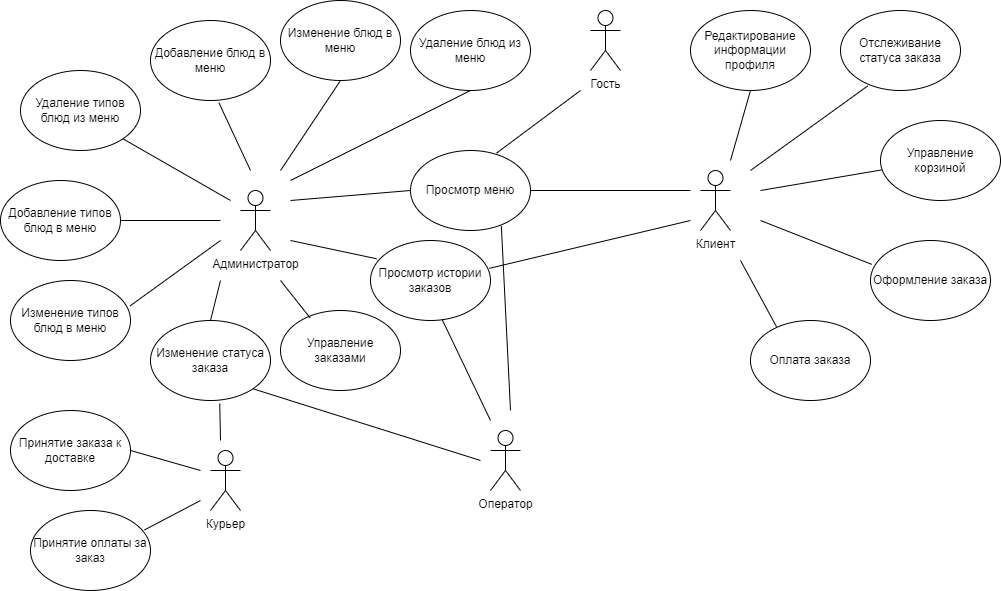

The diagram above was exported from draw.io. Its source (the exported page's mxGraphModel, read from the mxfile embedded in the PNG):
<mxGraphModel dx="1050" dy="541" grid="1" gridSize="10" guides="1" tooltips="1" connect="1" arrows="1" fold="1" page="1" pageScale="1" pageWidth="827" pageHeight="1169" math="0" shadow="0">
  <root>
    <mxCell id="0" />
    <mxCell id="1" parent="0" />
    <mxCell id="K2lnzWBbwGNcQmsfoOzc-1" value="Администратор" style="shape=umlActor;verticalLabelPosition=bottom;verticalAlign=top;html=1;outlineConnect=0;" parent="1" vertex="1">
      <mxGeometry x="330" y="280" width="30" height="60" as="geometry" />
    </mxCell>
    <mxCell id="K2lnzWBbwGNcQmsfoOzc-2" value="Просмотр истории заказов" style="ellipse;whiteSpace=wrap;html=1;" parent="1" vertex="1">
      <mxGeometry x="460" y="330" width="120" height="80" as="geometry" />
    </mxCell>
    <mxCell id="K2lnzWBbwGNcQmsfoOzc-3" value="Удаление типов блюд из меню" style="ellipse;whiteSpace=wrap;html=1;" parent="1" vertex="1">
      <mxGeometry x="110" y="160" width="120" height="80" as="geometry" />
    </mxCell>
    <mxCell id="K2lnzWBbwGNcQmsfoOzc-4" value="Изменение блюд в меню" style="ellipse;whiteSpace=wrap;html=1;" parent="1" vertex="1">
      <mxGeometry x="370" y="90" width="120" height="80" as="geometry" />
    </mxCell>
    <mxCell id="K2lnzWBbwGNcQmsfoOzc-5" value="Удаление блюд из меню" style="ellipse;whiteSpace=wrap;html=1;" parent="1" vertex="1">
      <mxGeometry x="500" y="100" width="120" height="80" as="geometry" />
    </mxCell>
    <mxCell id="K2lnzWBbwGNcQmsfoOzc-6" value="Управление заказами" style="ellipse;whiteSpace=wrap;html=1;" parent="1" vertex="1">
      <mxGeometry x="370" y="400" width="120" height="80" as="geometry" />
    </mxCell>
    <mxCell id="K2lnzWBbwGNcQmsfoOzc-7" value="Изменение статуса заказа" style="ellipse;whiteSpace=wrap;html=1;" parent="1" vertex="1">
      <mxGeometry x="240" y="410" width="120" height="80" as="geometry" />
    </mxCell>
    <mxCell id="K2lnzWBbwGNcQmsfoOzc-8" value="Просмотр меню" style="ellipse;whiteSpace=wrap;html=1;" parent="1" vertex="1">
      <mxGeometry x="500" y="240" width="120" height="80" as="geometry" />
    </mxCell>
    <mxCell id="K2lnzWBbwGNcQmsfoOzc-9" value="Принятие заказа к доставке" style="ellipse;whiteSpace=wrap;html=1;" parent="1" vertex="1">
      <mxGeometry x="100" y="500" width="120" height="80" as="geometry" />
    </mxCell>
    <mxCell id="K2lnzWBbwGNcQmsfoOzc-11" value="Отслеживание статуса заказа" style="ellipse;whiteSpace=wrap;html=1;" parent="1" vertex="1">
      <mxGeometry x="930" y="100" width="120" height="80" as="geometry" />
    </mxCell>
    <mxCell id="K2lnzWBbwGNcQmsfoOzc-12" value="" style="endArrow=none;html=1;rounded=0;entryX=1;entryY=1;entryDx=0;entryDy=0;" parent="1" target="K2lnzWBbwGNcQmsfoOzc-3" edge="1">
      <mxGeometry width="50" height="50" relative="1" as="geometry">
        <mxPoint x="320" y="290" as="sourcePoint" />
        <mxPoint x="300" y="300" as="targetPoint" />
      </mxGeometry>
    </mxCell>
    <mxCell id="K2lnzWBbwGNcQmsfoOzc-13" value="" style="endArrow=none;html=1;rounded=0;exitX=0.5;exitY=1;exitDx=0;exitDy=0;" parent="1" source="K2lnzWBbwGNcQmsfoOzc-4" edge="1">
      <mxGeometry width="50" height="50" relative="1" as="geometry">
        <mxPoint x="310" y="250" as="sourcePoint" />
        <mxPoint x="370" y="260" as="targetPoint" />
      </mxGeometry>
    </mxCell>
    <mxCell id="K2lnzWBbwGNcQmsfoOzc-14" value="" style="endArrow=none;html=1;rounded=0;entryX=0.5;entryY=1;entryDx=0;entryDy=0;" parent="1" target="K2lnzWBbwGNcQmsfoOzc-5" edge="1">
      <mxGeometry width="50" height="50" relative="1" as="geometry">
        <mxPoint x="380" y="270" as="sourcePoint" />
        <mxPoint x="430" y="230" as="targetPoint" />
      </mxGeometry>
    </mxCell>
    <mxCell id="K2lnzWBbwGNcQmsfoOzc-15" value="" style="endArrow=none;html=1;rounded=0;entryX=0;entryY=0.5;entryDx=0;entryDy=0;" parent="1" target="K2lnzWBbwGNcQmsfoOzc-8" edge="1">
      <mxGeometry width="50" height="50" relative="1" as="geometry">
        <mxPoint x="380" y="290" as="sourcePoint" />
        <mxPoint x="460" y="240" as="targetPoint" />
      </mxGeometry>
    </mxCell>
    <mxCell id="K2lnzWBbwGNcQmsfoOzc-16" value="" style="endArrow=none;html=1;rounded=0;entryX=0.05;entryY=0.228;entryDx=0;entryDy=0;entryPerimeter=0;" parent="1" target="K2lnzWBbwGNcQmsfoOzc-2" edge="1">
      <mxGeometry width="50" height="50" relative="1" as="geometry">
        <mxPoint x="380" y="330" as="sourcePoint" />
        <mxPoint x="440" y="310" as="targetPoint" />
      </mxGeometry>
    </mxCell>
    <mxCell id="K2lnzWBbwGNcQmsfoOzc-17" value="" style="endArrow=none;html=1;rounded=0;exitX=0.247;exitY=0.093;exitDx=0;exitDy=0;exitPerimeter=0;" parent="1" source="K2lnzWBbwGNcQmsfoOzc-6" edge="1">
      <mxGeometry width="50" height="50" relative="1" as="geometry">
        <mxPoint x="260" y="430" as="sourcePoint" />
        <mxPoint x="370" y="370" as="targetPoint" />
      </mxGeometry>
    </mxCell>
    <mxCell id="K2lnzWBbwGNcQmsfoOzc-18" value="" style="endArrow=none;html=1;rounded=0;entryX=0.5;entryY=0;entryDx=0;entryDy=0;" parent="1" target="K2lnzWBbwGNcQmsfoOzc-7" edge="1">
      <mxGeometry width="50" height="50" relative="1" as="geometry">
        <mxPoint x="310" y="370" as="sourcePoint" />
        <mxPoint x="380" y="380" as="targetPoint" />
      </mxGeometry>
    </mxCell>
    <mxCell id="K2lnzWBbwGNcQmsfoOzc-19" value="Курьер" style="shape=umlActor;verticalLabelPosition=bottom;verticalAlign=top;html=1;outlineConnect=0;" parent="1" vertex="1">
      <mxGeometry x="300" y="540" width="30" height="60" as="geometry" />
    </mxCell>
    <mxCell id="K2lnzWBbwGNcQmsfoOzc-20" value="Принятие оплаты за заказ" style="ellipse;whiteSpace=wrap;html=1;" parent="1" vertex="1">
      <mxGeometry x="120" y="600" width="120" height="80" as="geometry" />
    </mxCell>
    <mxCell id="K2lnzWBbwGNcQmsfoOzc-21" value="" style="endArrow=none;html=1;rounded=0;entryX=0.577;entryY=1.038;entryDx=0;entryDy=0;entryPerimeter=0;" parent="1" target="K2lnzWBbwGNcQmsfoOzc-7" edge="1">
      <mxGeometry width="50" height="50" relative="1" as="geometry">
        <mxPoint x="310" y="530" as="sourcePoint" />
        <mxPoint x="320" y="500" as="targetPoint" />
      </mxGeometry>
    </mxCell>
    <mxCell id="K2lnzWBbwGNcQmsfoOzc-22" value="" style="endArrow=none;html=1;rounded=0;exitX=1;exitY=0.5;exitDx=0;exitDy=0;" parent="1" source="K2lnzWBbwGNcQmsfoOzc-9" edge="1">
      <mxGeometry width="50" height="50" relative="1" as="geometry">
        <mxPoint x="230" y="600" as="sourcePoint" />
        <mxPoint x="290" y="560" as="targetPoint" />
      </mxGeometry>
    </mxCell>
    <mxCell id="K2lnzWBbwGNcQmsfoOzc-23" value="" style="endArrow=none;html=1;rounded=0;exitX=0.95;exitY=0.243;exitDx=0;exitDy=0;exitPerimeter=0;" parent="1" source="K2lnzWBbwGNcQmsfoOzc-20" edge="1">
      <mxGeometry width="50" height="50" relative="1" as="geometry">
        <mxPoint x="320" y="720" as="sourcePoint" />
        <mxPoint x="290" y="590" as="targetPoint" />
      </mxGeometry>
    </mxCell>
    <mxCell id="K2lnzWBbwGNcQmsfoOzc-24" value="Оператор" style="shape=umlActor;verticalLabelPosition=bottom;verticalAlign=top;html=1;outlineConnect=0;" parent="1" vertex="1">
      <mxGeometry x="580" y="520" width="30" height="60" as="geometry" />
    </mxCell>
    <mxCell id="K2lnzWBbwGNcQmsfoOzc-25" value="" style="endArrow=none;html=1;rounded=0;exitX=1;exitY=1;exitDx=0;exitDy=0;" parent="1" source="K2lnzWBbwGNcQmsfoOzc-7" edge="1">
      <mxGeometry width="50" height="50" relative="1" as="geometry">
        <mxPoint x="370" y="540" as="sourcePoint" />
        <mxPoint x="570" y="550" as="targetPoint" />
      </mxGeometry>
    </mxCell>
    <mxCell id="K2lnzWBbwGNcQmsfoOzc-27" value="" style="endArrow=none;html=1;rounded=0;entryX=0.597;entryY=0.988;entryDx=0;entryDy=0;entryPerimeter=0;" parent="1" target="K2lnzWBbwGNcQmsfoOzc-2" edge="1">
      <mxGeometry width="50" height="50" relative="1" as="geometry">
        <mxPoint x="580" y="510" as="sourcePoint" />
        <mxPoint x="620" y="420" as="targetPoint" />
      </mxGeometry>
    </mxCell>
    <mxCell id="K2lnzWBbwGNcQmsfoOzc-28" value="" style="endArrow=none;html=1;rounded=0;entryX=0.757;entryY=0.942;entryDx=0;entryDy=0;entryPerimeter=0;" parent="1" target="K2lnzWBbwGNcQmsfoOzc-8" edge="1">
      <mxGeometry width="50" height="50" relative="1" as="geometry">
        <mxPoint x="600" y="500" as="sourcePoint" />
        <mxPoint x="740" y="380" as="targetPoint" />
      </mxGeometry>
    </mxCell>
    <mxCell id="K2lnzWBbwGNcQmsfoOzc-29" value="Клиент" style="shape=umlActor;verticalLabelPosition=bottom;verticalAlign=top;html=1;outlineConnect=0;" parent="1" vertex="1">
      <mxGeometry x="790" y="260" width="30" height="60" as="geometry" />
    </mxCell>
    <mxCell id="K2lnzWBbwGNcQmsfoOzc-30" value="Управление корзиной" style="ellipse;whiteSpace=wrap;html=1;" parent="1" vertex="1">
      <mxGeometry x="970" y="210" width="120" height="80" as="geometry" />
    </mxCell>
    <mxCell id="K2lnzWBbwGNcQmsfoOzc-31" value="Оформление заказа" style="ellipse;whiteSpace=wrap;html=1;" parent="1" vertex="1">
      <mxGeometry x="960" y="330" width="120" height="80" as="geometry" />
    </mxCell>
    <mxCell id="K2lnzWBbwGNcQmsfoOzc-32" value="Оплата заказа" style="ellipse;whiteSpace=wrap;html=1;" parent="1" vertex="1">
      <mxGeometry x="840" y="410" width="120" height="80" as="geometry" />
    </mxCell>
    <mxCell id="K2lnzWBbwGNcQmsfoOzc-34" value="" style="endArrow=none;html=1;rounded=0;entryX=0.227;entryY=0.943;entryDx=0;entryDy=0;entryPerimeter=0;" parent="1" target="K2lnzWBbwGNcQmsfoOzc-11" edge="1">
      <mxGeometry width="50" height="50" relative="1" as="geometry">
        <mxPoint x="840" y="260" as="sourcePoint" />
        <mxPoint x="900" y="210" as="targetPoint" />
      </mxGeometry>
    </mxCell>
    <mxCell id="K2lnzWBbwGNcQmsfoOzc-35" value="" style="endArrow=none;html=1;rounded=0;entryX=0.013;entryY=0.617;entryDx=0;entryDy=0;entryPerimeter=0;" parent="1" target="K2lnzWBbwGNcQmsfoOzc-30" edge="1">
      <mxGeometry width="50" height="50" relative="1" as="geometry">
        <mxPoint x="850" y="280" as="sourcePoint" />
        <mxPoint x="940" y="260" as="targetPoint" />
      </mxGeometry>
    </mxCell>
    <mxCell id="K2lnzWBbwGNcQmsfoOzc-36" value="" style="endArrow=none;html=1;rounded=0;entryX=0.01;entryY=0.298;entryDx=0;entryDy=0;entryPerimeter=0;" parent="1" target="K2lnzWBbwGNcQmsfoOzc-31" edge="1">
      <mxGeometry width="50" height="50" relative="1" as="geometry">
        <mxPoint x="850" y="310" as="sourcePoint" />
        <mxPoint x="910" y="310" as="targetPoint" />
      </mxGeometry>
    </mxCell>
    <mxCell id="K2lnzWBbwGNcQmsfoOzc-37" value="" style="endArrow=none;html=1;rounded=0;entryX=0.217;entryY=0.078;entryDx=0;entryDy=0;entryPerimeter=0;" parent="1" target="K2lnzWBbwGNcQmsfoOzc-32" edge="1">
      <mxGeometry width="50" height="50" relative="1" as="geometry">
        <mxPoint x="830" y="350" as="sourcePoint" />
        <mxPoint x="860" y="370" as="targetPoint" />
      </mxGeometry>
    </mxCell>
    <mxCell id="K2lnzWBbwGNcQmsfoOzc-38" value="Гость" style="shape=umlActor;verticalLabelPosition=bottom;verticalAlign=top;html=1;outlineConnect=0;" parent="1" vertex="1">
      <mxGeometry x="680" y="100" width="30" height="60" as="geometry" />
    </mxCell>
    <mxCell id="K2lnzWBbwGNcQmsfoOzc-40" value="" style="endArrow=none;html=1;rounded=0;exitX=0.717;exitY=0.033;exitDx=0;exitDy=0;exitPerimeter=0;" parent="1" source="K2lnzWBbwGNcQmsfoOzc-8" edge="1">
      <mxGeometry width="50" height="50" relative="1" as="geometry">
        <mxPoint x="580" y="240" as="sourcePoint" />
        <mxPoint x="670" y="180" as="targetPoint" />
      </mxGeometry>
    </mxCell>
    <mxCell id="K2lnzWBbwGNcQmsfoOzc-41" value="" style="endArrow=none;html=1;rounded=0;exitX=1;exitY=0.5;exitDx=0;exitDy=0;" parent="1" source="K2lnzWBbwGNcQmsfoOzc-8" edge="1">
      <mxGeometry width="50" height="50" relative="1" as="geometry">
        <mxPoint x="660" y="290" as="sourcePoint" />
        <mxPoint x="780" y="280" as="targetPoint" />
      </mxGeometry>
    </mxCell>
    <mxCell id="K2lnzWBbwGNcQmsfoOzc-42" value="" style="endArrow=none;html=1;rounded=0;exitX=0.99;exitY=0.348;exitDx=0;exitDy=0;exitPerimeter=0;" parent="1" source="K2lnzWBbwGNcQmsfoOzc-2" edge="1">
      <mxGeometry width="50" height="50" relative="1" as="geometry">
        <mxPoint x="650" y="380" as="sourcePoint" />
        <mxPoint x="780" y="310" as="targetPoint" />
      </mxGeometry>
    </mxCell>
    <mxCell id="Z2iERuMZGjTID8_qmTCR-1" value="Добавление типов блюд в меню" style="ellipse;whiteSpace=wrap;html=1;" vertex="1" parent="1">
      <mxGeometry x="90" y="270" width="120" height="80" as="geometry" />
    </mxCell>
    <mxCell id="Z2iERuMZGjTID8_qmTCR-2" value="" style="endArrow=none;html=1;rounded=0;exitX=1;exitY=0.5;exitDx=0;exitDy=0;" edge="1" parent="1" source="Z2iERuMZGjTID8_qmTCR-1">
      <mxGeometry width="50" height="50" relative="1" as="geometry">
        <mxPoint x="240" y="360" as="sourcePoint" />
        <mxPoint x="310" y="310" as="targetPoint" />
      </mxGeometry>
    </mxCell>
    <mxCell id="Z2iERuMZGjTID8_qmTCR-3" value="Изменение типов блюд в меню" style="ellipse;whiteSpace=wrap;html=1;" vertex="1" parent="1">
      <mxGeometry x="100" y="370" width="120" height="80" as="geometry" />
    </mxCell>
    <mxCell id="Z2iERuMZGjTID8_qmTCR-4" value="" style="endArrow=none;html=1;rounded=0;exitX=0.997;exitY=0.317;exitDx=0;exitDy=0;exitPerimeter=0;" edge="1" parent="1" source="Z2iERuMZGjTID8_qmTCR-3">
      <mxGeometry width="50" height="50" relative="1" as="geometry">
        <mxPoint x="240" y="380" as="sourcePoint" />
        <mxPoint x="310" y="330" as="targetPoint" />
      </mxGeometry>
    </mxCell>
    <mxCell id="Z2iERuMZGjTID8_qmTCR-5" value="Добавление блюд в меню" style="ellipse;whiteSpace=wrap;html=1;" vertex="1" parent="1">
      <mxGeometry x="240" y="110" width="120" height="80" as="geometry" />
    </mxCell>
    <mxCell id="Z2iERuMZGjTID8_qmTCR-6" value="" style="endArrow=none;html=1;rounded=0;entryX=0.57;entryY=1.028;entryDx=0;entryDy=0;entryPerimeter=0;" edge="1" parent="1" target="Z2iERuMZGjTID8_qmTCR-5">
      <mxGeometry width="50" height="50" relative="1" as="geometry">
        <mxPoint x="340" y="260" as="sourcePoint" />
        <mxPoint x="360" y="200" as="targetPoint" />
      </mxGeometry>
    </mxCell>
    <mxCell id="Z2iERuMZGjTID8_qmTCR-7" value="Редактирование информации профиля" style="ellipse;whiteSpace=wrap;html=1;" vertex="1" parent="1">
      <mxGeometry x="780" y="100" width="120" height="80" as="geometry" />
    </mxCell>
    <mxCell id="Z2iERuMZGjTID8_qmTCR-8" value="" style="endArrow=none;html=1;rounded=0;entryX=0.5;entryY=1;entryDx=0;entryDy=0;" edge="1" parent="1" target="Z2iERuMZGjTID8_qmTCR-7">
      <mxGeometry width="50" height="50" relative="1" as="geometry">
        <mxPoint x="820" y="250" as="sourcePoint" />
        <mxPoint x="840" y="200" as="targetPoint" />
      </mxGeometry>
    </mxCell>
  </root>
</mxGraphModel>